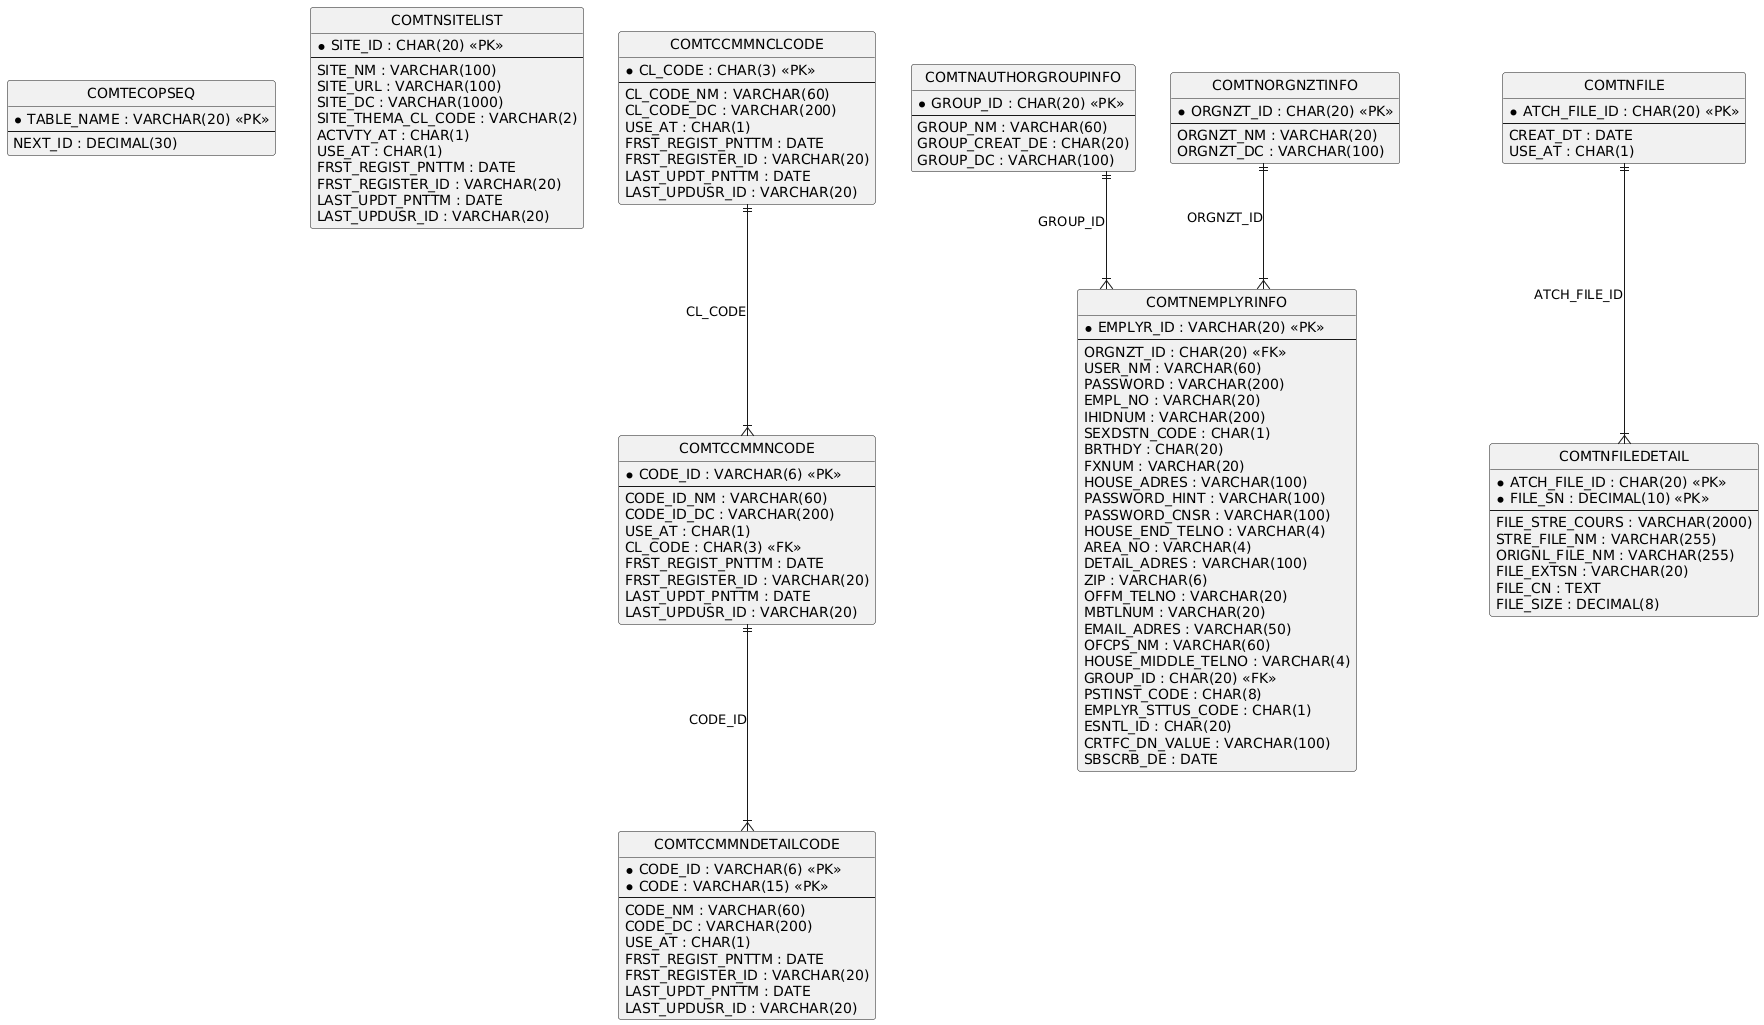

The diagram above was rendered by PlantUML. Its source (embedded in the PNG):
@startuml
hide circle
skinparam linetype ortho

entity "COMTECOPSEQ" as COMTECOPSEQ {
  * TABLE_NAME : VARCHAR(20) <<PK>>
  --
  NEXT_ID : DECIMAL(30)
}

entity "COMTNSITELIST" as COMTNSITELIST {
  * SITE_ID : CHAR(20) <<PK>>
  --
  SITE_NM : VARCHAR(100)
  SITE_URL : VARCHAR(100)
  SITE_DC : VARCHAR(1000)
  SITE_THEMA_CL_CODE : VARCHAR(2)
  ACTVTY_AT : CHAR(1)
  USE_AT : CHAR(1)
  FRST_REGIST_PNTTM : DATE
  FRST_REGISTER_ID : VARCHAR(20)
  LAST_UPDT_PNTTM : DATE
  LAST_UPDUSR_ID : VARCHAR(20)
}

entity "COMTCCMMNCLCODE" as COMTCCMMNCLCODE {
  * CL_CODE : CHAR(3) <<PK>>
  --
  CL_CODE_NM : VARCHAR(60)
  CL_CODE_DC : VARCHAR(200)
  USE_AT : CHAR(1)
  FRST_REGIST_PNTTM : DATE
  FRST_REGISTER_ID : VARCHAR(20)
  LAST_UPDT_PNTTM : DATE
  LAST_UPDUSR_ID : VARCHAR(20)
}

entity "COMTCCMMNCODE" as COMTCCMMNCODE {
  * CODE_ID : VARCHAR(6) <<PK>>
  --
  CODE_ID_NM : VARCHAR(60)
  CODE_ID_DC : VARCHAR(200)
  USE_AT : CHAR(1)
  CL_CODE : CHAR(3) <<FK>>
  FRST_REGIST_PNTTM : DATE
  FRST_REGISTER_ID : VARCHAR(20)
  LAST_UPDT_PNTTM : DATE
  LAST_UPDUSR_ID : VARCHAR(20)
}

entity "COMTCCMMNDETAILCODE" as COMTCCMMNDETAILCODE {
  * CODE_ID : VARCHAR(6) <<PK>>
  * CODE : VARCHAR(15) <<PK>>
  --
  CODE_NM : VARCHAR(60)
  CODE_DC : VARCHAR(200)
  USE_AT : CHAR(1)
  FRST_REGIST_PNTTM : DATE
  FRST_REGISTER_ID : VARCHAR(20)
  LAST_UPDT_PNTTM : DATE
  LAST_UPDUSR_ID : VARCHAR(20)
}

entity "COMTNAUTHORGROUPINFO" as COMTNAUTHORGROUPINFO {
  * GROUP_ID : CHAR(20) <<PK>>
  --
  GROUP_NM : VARCHAR(60)
  GROUP_CREAT_DE : CHAR(20)
  GROUP_DC : VARCHAR(100)
}

entity "COMTNORGNZTINFO" as COMTNORGNZTINFO {
  * ORGNZT_ID : CHAR(20) <<PK>>
  --
  ORGNZT_NM : VARCHAR(20)
  ORGNZT_DC : VARCHAR(100)
}

entity "COMTNEMPLYRINFO" as COMTNEMPLYRINFO {
  * EMPLYR_ID : VARCHAR(20) <<PK>>
  --
  ORGNZT_ID : CHAR(20) <<FK>>
  USER_NM : VARCHAR(60)
  PASSWORD : VARCHAR(200)
  EMPL_NO : VARCHAR(20)
  IHIDNUM : VARCHAR(200)
  SEXDSTN_CODE : CHAR(1)
  BRTHDY : CHAR(20)
  FXNUM : VARCHAR(20)
  HOUSE_ADRES : VARCHAR(100)
  PASSWORD_HINT : VARCHAR(100)
  PASSWORD_CNSR : VARCHAR(100)
  HOUSE_END_TELNO : VARCHAR(4)
  AREA_NO : VARCHAR(4)
  DETAIL_ADRES : VARCHAR(100)
  ZIP : VARCHAR(6)
  OFFM_TELNO : VARCHAR(20)
  MBTLNUM : VARCHAR(20)
  EMAIL_ADRES : VARCHAR(50)
  OFCPS_NM : VARCHAR(60)
  HOUSE_MIDDLE_TELNO : VARCHAR(4)
  GROUP_ID : CHAR(20) <<FK>>
  PSTINST_CODE : CHAR(8)
  EMPLYR_STTUS_CODE : CHAR(1)
  ESNTL_ID : CHAR(20)
  CRTFC_DN_VALUE : VARCHAR(100)
  SBSCRB_DE : DATE
}

entity "COMTNFILE" as COMTNFILE {
  * ATCH_FILE_ID : CHAR(20) <<PK>>
  --
  CREAT_DT : DATE
  USE_AT : CHAR(1)
}

entity "COMTNFILEDETAIL" as COMTNFILEDETAIL {
  * ATCH_FILE_ID : CHAR(20) <<PK>>
  * FILE_SN : DECIMAL(10) <<PK>>
  --
  FILE_STRE_COURS : VARCHAR(2000)
  STRE_FILE_NM : VARCHAR(255)
  ORIGNL_FILE_NM : VARCHAR(255)
  FILE_EXTSN : VARCHAR(20)
  FILE_CN : TEXT
  FILE_SIZE : DECIMAL(8)
}

COMTCCMMNCLCODE ||--|{ COMTCCMMNCODE : "CL_CODE"
COMTCCMMNCODE ||--|{ COMTCCMMNDETAILCODE : "CODE_ID"
COMTNORGNZTINFO ||--|{ COMTNEMPLYRINFO : "ORGNZT_ID"
COMTNAUTHORGROUPINFO ||--|{ COMTNEMPLYRINFO : "GROUP_ID"
COMTNFILE ||--|{ COMTNFILEDETAIL : "ATCH_FILE_ID"
@enduml